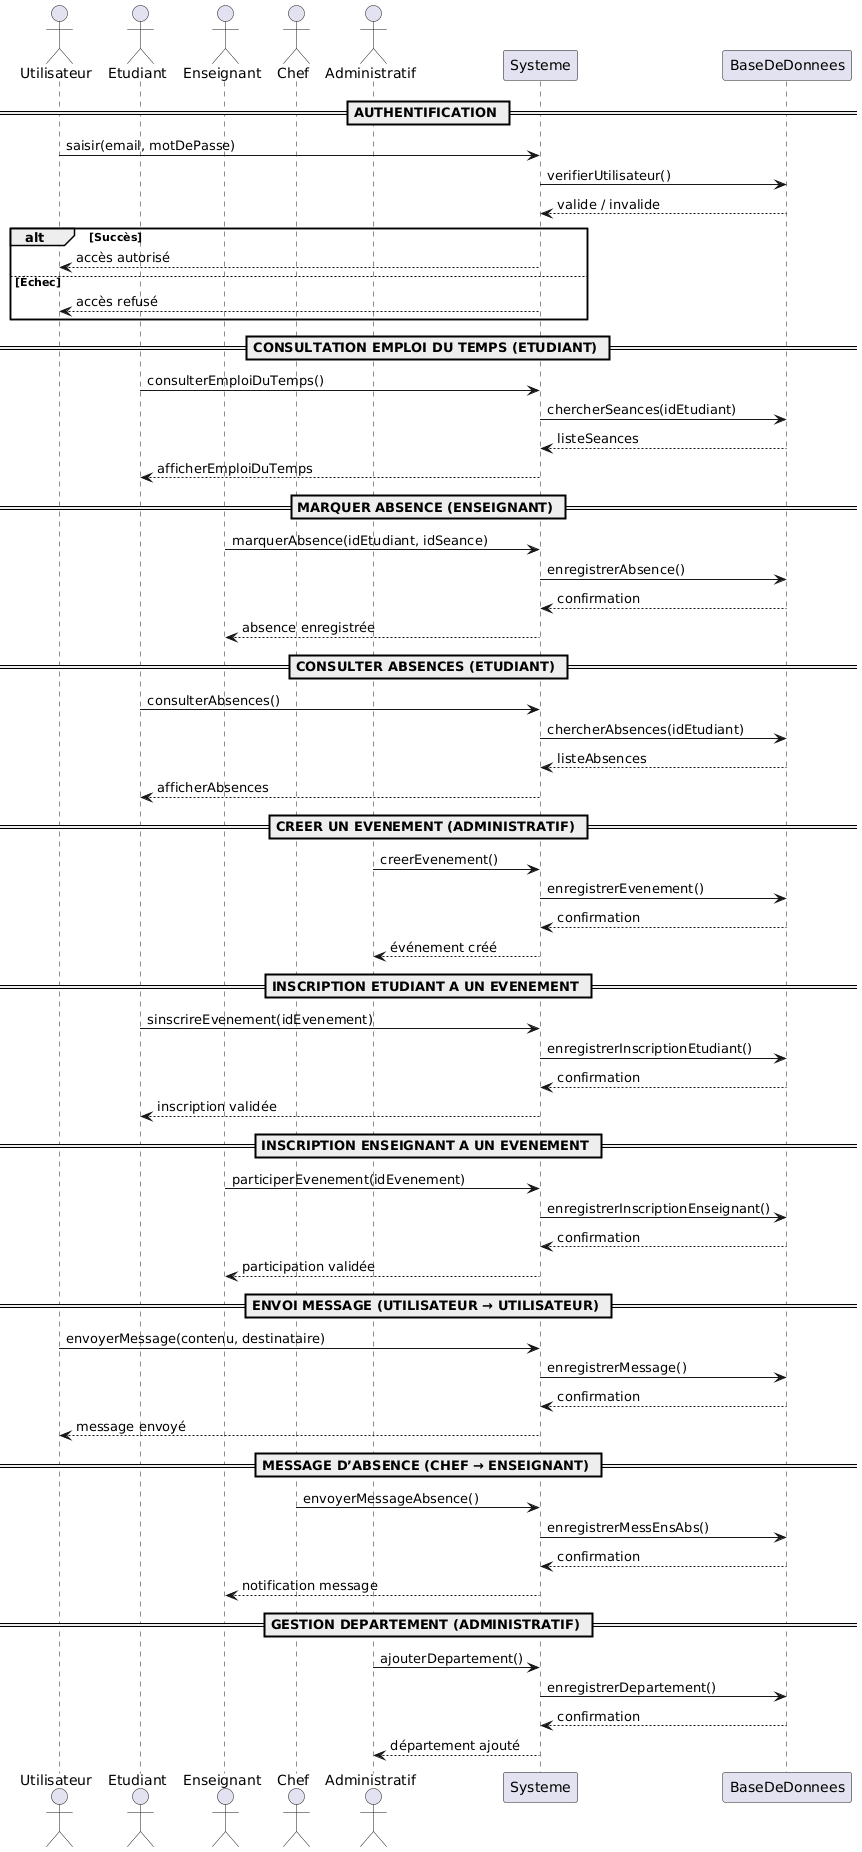

The diagram above was rendered by PlantUML. Its source (embedded in the PNG):
@startuml
actor Utilisateur
actor Etudiant
actor Enseignant
actor Chef
actor Administratif

participant Systeme
participant BaseDeDonnees as BD

'=================================================================
== AUTHENTIFICATION ==
Utilisateur -> Systeme : saisir(email, motDePasse)
Systeme -> BD : verifierUtilisateur()
BD --> Systeme : valide / invalide
alt Succès
    Systeme --> Utilisateur : accès autorisé
else Échec
    Systeme --> Utilisateur : accès refusé
end

'=================================================================
== CONSULTATION EMPLOI DU TEMPS (ETUDIANT) ==
Etudiant -> Systeme : consulterEmploiDuTemps()
Systeme -> BD : chercherSeances(idEtudiant)
BD --> Systeme : listeSeances
Systeme --> Etudiant : afficherEmploiDuTemps

'=================================================================
== MARQUER ABSENCE (ENSEIGNANT) ==
Enseignant -> Systeme : marquerAbsence(idEtudiant, idSeance)
Systeme -> BD : enregistrerAbsence()
BD --> Systeme : confirmation
Systeme --> Enseignant : absence enregistrée

'=================================================================
== CONSULTER ABSENCES (ETUDIANT) ==
Etudiant -> Systeme : consulterAbsences()
Systeme -> BD : chercherAbsences(idEtudiant)
BD --> Systeme : listeAbsences
Systeme --> Etudiant : afficherAbsences

'=================================================================
== CREER UN EVENEMENT (ADMINISTRATIF) ==
Administratif -> Systeme : creerEvenement()
Systeme -> BD : enregistrerEvenement()
BD --> Systeme : confirmation
Systeme --> Administratif : événement créé

'=================================================================
== INSCRIPTION ETUDIANT A UN EVENEMENT ==
Etudiant -> Systeme : sinscrireEvenement(idEvenement)
Systeme -> BD : enregistrerInscriptionEtudiant()
BD --> Systeme : confirmation
Systeme --> Etudiant : inscription validée

'=================================================================
== INSCRIPTION ENSEIGNANT A UN EVENEMENT ==
Enseignant -> Systeme : participerEvenement(idEvenement)
Systeme -> BD : enregistrerInscriptionEnseignant()
BD --> Systeme : confirmation
Systeme --> Enseignant : participation validée

'=================================================================
== ENVOI MESSAGE (UTILISATEUR → UTILISATEUR) ==
Utilisateur -> Systeme : envoyerMessage(contenu, destinataire)
Systeme -> BD : enregistrerMessage()
BD --> Systeme : confirmation
Systeme --> Utilisateur : message envoyé

'=================================================================
== MESSAGE D’ABSENCE (CHEF → ENSEIGNANT) ==
Chef -> Systeme : envoyerMessageAbsence()
Systeme -> BD : enregistrerMessEnsAbs()
BD --> Systeme : confirmation
Systeme --> Enseignant : notification message

'=================================================================
== GESTION DEPARTEMENT (ADMINISTRATIF) ==
Administratif -> Systeme : ajouterDepartement()
Systeme -> BD : enregistrerDepartement()
BD --> Systeme : confirmation
Systeme --> Administratif : département ajouté
@enduml